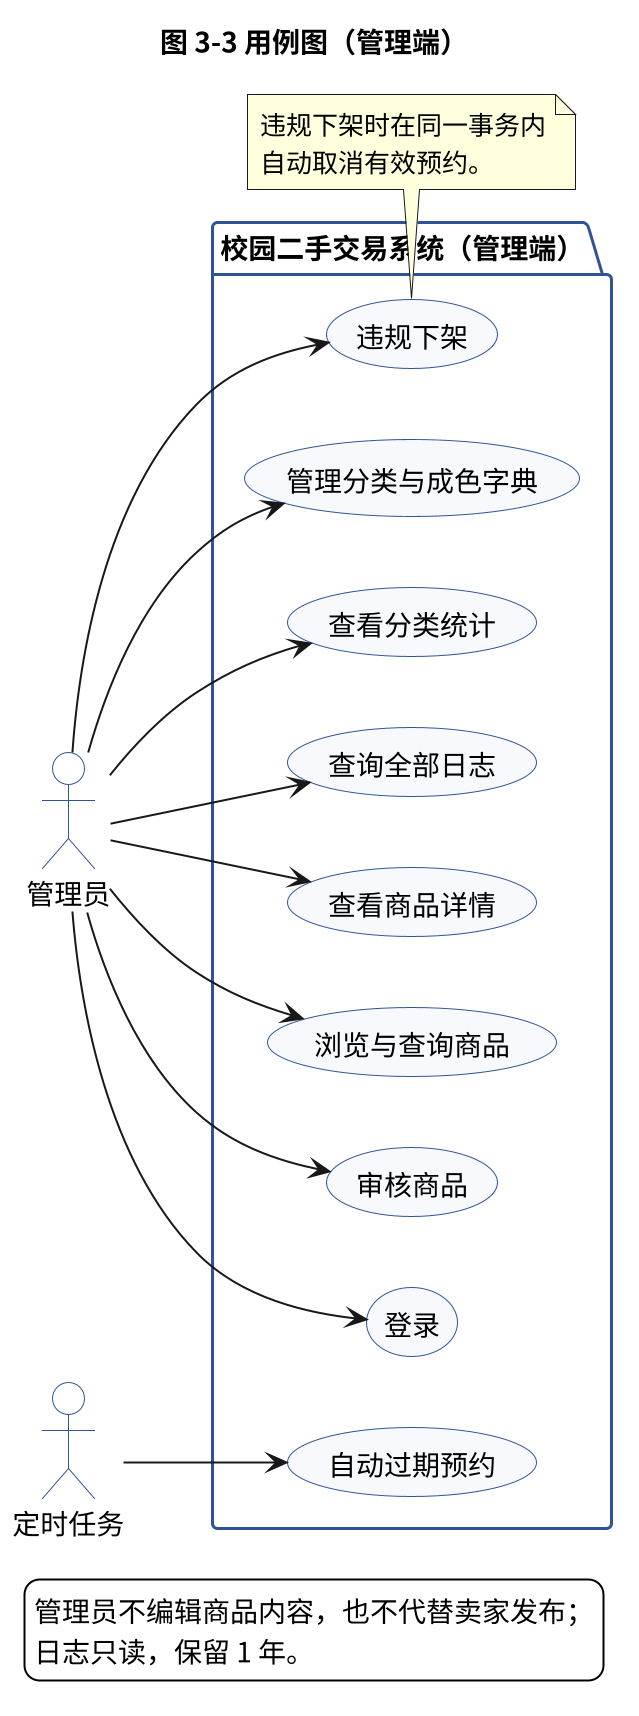

The diagram above was rendered by PlantUML. Its source (embedded in the PNG):
@startuml
scale 2
skinparam backgroundColor #FFFFFF
skinparam defaultFontName "Noto Sans CJK SC"
skinparam shadowing false
skinparam usecaseBackgroundColor #F7F9FC
skinparam usecaseBorderColor #2F5597
skinparam actorBackgroundColor #FFFFFF
skinparam actorBorderColor #2F5597
skinparam packageBackgroundColor #FFFFFF
skinparam packageBorderColor #2F5597
left to right direction

title 图 3-3 用例图（管理端）

actor 管理员 as Admin
actor "定时任务" as Scheduler

package "校园二手交易系统（管理端）" {
  usecase "登录" as U01
  usecase "审核商品" as U02
  usecase "违规下架" as U03
  usecase "浏览与查询商品" as U04
  usecase "查看商品详情" as U05
  usecase "查询全部日志" as U06
  usecase "查看分类统计" as U07
  usecase "管理分类与成色字典" as U08
  usecase "自动过期预约" as U09
}

Admin --> U01
Admin --> U02
Admin --> U03
Admin --> U04
Admin --> U05
Admin --> U06
Admin --> U07
Admin --> U08

Scheduler --> U09

note bottom of U03
  违规下架时在同一事务内
  自动取消有效预约。
end note

legend bottom
  管理员不编辑商品内容，也不代替卖家发布；
  日志只读，保留 1 年。
endlegend

@enduml